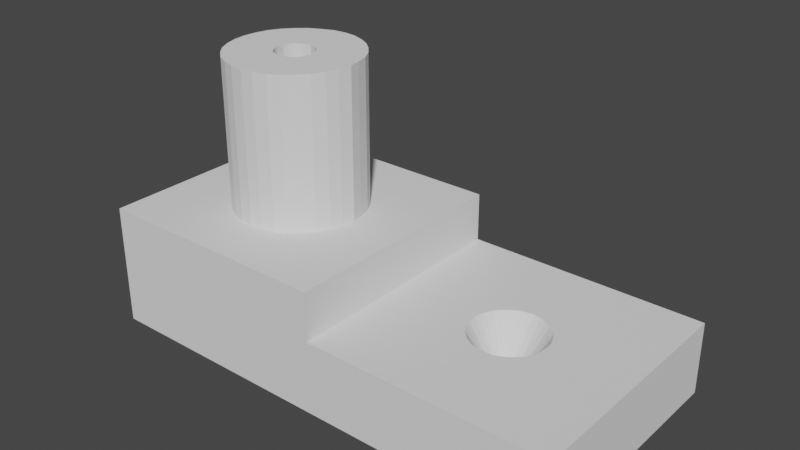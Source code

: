 # Source: truss_hole_test.blend  (saved by Blender 3.2.14; exported with 4.5.12 LTS)
import bpy
from mathutils import Matrix  # noqa: F401  (used for matrix-valued properties, if any)

bpy.ops.wm.read_factory_settings(use_empty=True)
scene = bpy.context.scene
scene.name = 'Scene'

# ---- world
world_world = bpy.data.worlds.new('World'); scene.world = world_world
world_world.use_nodes = True; world_world.node_tree.nodes.clear()
_N = world_world.node_tree.nodes; _L = world_world.node_tree.links
n0 = _N.new('ShaderNodeOutputWorld'); n0.name = 'World Output'; n0.location = (300, 300)
n1 = _N.new('ShaderNodeBackground'); n1.name = 'Background'; n1.location = (10, 300)
n1.inputs[0].default_value = (0.05088, 0.05088, 0.05088, 1.0)
_L.new(n1.outputs[0], n0.inputs[0])
n0.is_active_output = True
world_world.color = (0.05088, 0.05088, 0.05088)
world_world.use_sun_shadow = False
world_world.sun_shadow_jitter_overblur = 0.0

# ---- meshes
me_cube_001 = bpy.data.meshes.new('Cube.001')
me_cube_001.from_pydata([(98.14, 102.4, -43.51), (108.2, 114.0, -39.48), (108.5, 114.0, -39.48), (108.8, 113.9, -39.48), (109.0, 113.8, -39.48), (109.3, 113.6, -39.48), (109.5, 113.3, -39.48), (109.6, 113.1, -39.48), (109.7, 112.8, -39.48), (109.8, 112.4, -39.48), (109.7, 112.1, -39.48), (109.6, 111.8, -39.48), (109.5, 111.6, -39.48), (109.3, 111.3, -39.48), (109.0, 111.1, -39.48), (108.8, 111.0, -39.48), (108.5, 110.9, -39.48), (108.2, 110.8, -39.48), (107.8, 110.9, -39.48), (107.5, 111.0, -39.48), (107.3, 111.1, -39.48), (107.0, 111.3, -39.48), (106.8, 111.6, -39.48), (106.7, 111.8, -39.48), (106.6, 112.1, -39.48), (106.6, 112.4, -39.48), (106.6, 112.8, -39.48), (106.7, 113.1, -39.48), (106.8, 113.3, -39.48), (107.0, 113.6, -39.48), (107.3, 113.8, -39.48), (107.5, 113.9, -39.48), (107.8, 114.0, -39.48), (108.2, 117.9, -39.48), (109.2, 117.8, -39.48), (110.3, 117.5, -39.48), (111.2, 117.0, -39.48), (112.0, 116.3, -39.48), (112.7, 115.5, -39.48), (113.2, 114.5, -39.48), (113.6, 113.5, -39.48), (113.7, 112.4, -39.48), (113.6, 111.4, -39.48), (113.2, 110.3, -39.48), (112.7, 109.4, -39.48), (112.0, 108.6, -39.48), (111.2, 107.9, -39.48), (110.3, 107.4, -39.48), (109.2, 107.1, -39.48), (108.2, 106.9, -39.48), (107.1, 107.1, -39.48), (106.1, 107.4, -39.48), (105.1, 107.9, -39.48), (104.3, 108.6, -39.48), (103.6, 109.4, -39.48), (103.1, 110.3, -39.48), (102.8, 111.4, -39.48), (102.7, 112.4, -39.48), (102.8, 113.5, -39.48), (103.1, 114.5, -39.48), (103.6, 115.5, -39.48), (104.3, 116.3, -39.48), (105.1, 117.0, -39.48), (106.1, 117.5, -39.48), (107.1, 117.8, -39.48), (108.5, 114.0, -27.1), (108.2, 114.0, -27.1), (108.8, 113.9, -27.1), (109.0, 113.8, -27.1), (109.3, 113.6, -27.1), (109.5, 113.3, -27.1), (109.6, 113.1, -27.1), (109.7, 112.8, -27.1), (109.8, 112.4, -27.1), (109.7, 112.1, -27.1), (109.6, 111.8, -27.1), (109.5, 111.6, -27.1), (109.3, 111.3, -27.1), (109.0, 111.1, -27.1), (108.8, 111.0, -27.1), (108.5, 110.9, -27.1), (108.2, 110.8, -27.1), (107.8, 110.9, -27.1), (107.5, 111.0, -27.1), (107.3, 111.1, -27.1), (107.0, 111.3, -27.1), (106.8, 111.6, -27.1), (106.7, 111.8, -27.1), (106.6, 112.1, -27.1), (106.6, 112.4, -27.1), (106.6, 112.8, -27.1), (106.7, 113.1, -27.1), (106.8, 113.3, -27.1), (107.0, 113.6, -27.1), (107.3, 113.8, -27.1), (107.5, 113.9, -27.1), (107.8, 114.0, -27.1), (108.2, 117.9, -27.1), (109.2, 117.8, -27.1), (110.3, 117.5, -27.1), (111.2, 117.0, -27.1), (112.0, 116.3, -27.1), (112.7, 115.5, -27.1), (113.2, 114.5, -27.1), (113.6, 113.5, -27.1), (113.7, 112.4, -27.1), (113.6, 111.4, -27.1), (113.2, 110.3, -27.1), (112.7, 109.4, -27.1), (112.0, 108.6, -27.1), (111.2, 107.9, -27.1), (110.3, 107.4, -27.1), (109.2, 107.1, -27.1), (108.2, 106.9, -27.1), (107.1, 107.1, -27.1), (106.1, 107.4, -27.1), (105.1, 107.9, -27.1), (104.3, 108.6, -27.1), (103.6, 109.4, -27.1), (103.1, 110.3, -27.1), (102.8, 111.4, -27.1), (102.7, 112.4, -27.1), (102.8, 113.5, -27.1), (103.1, 114.5, -27.1), (103.6, 115.5, -27.1), (104.3, 116.3, -27.1), (105.1, 117.0, -27.1), (106.1, 117.5, -27.1), (107.1, 117.8, -27.1), (98.14, 102.4, -49.51), (118.1, 102.4, -49.51), (118.1, 122.4, -39.48), (118.1, 122.4, -49.51), (118.1, 102.4, -43.51), (108.2, 93.64, -46.51), (107.9, 93.61, -46.51), (107.7, 93.54, -46.51), (107.5, 93.43, -46.51), (107.3, 93.27, -46.51), (108.2, 93.64, -49.51), (107.1, 93.08, -46.51), (107.0, 92.86, -46.51), (106.9, 92.63, -46.51), (106.9, 92.39, -46.51), (106.9, 92.14, -46.51), (107.0, 91.91, -46.51), (107.1, 91.69, -46.51), (107.3, 91.5, -46.51), (107.5, 91.35, -46.51), (107.7, 91.23, -46.51), (107.9, 91.16, -46.51), (108.2, 91.13, -46.51), (108.4, 91.16, -46.51), (108.6, 91.23, -46.51), (108.8, 91.35, -46.51), (109.0, 91.5, -46.51), (109.2, 91.69, -46.51), (109.3, 91.91, -46.51), (109.4, 92.14, -46.51), (109.4, 92.39, -46.51), (109.4, 92.63, -46.51), (109.3, 92.86, -46.51), (109.2, 93.08, -46.51), (109.0, 93.27, -46.51), (108.8, 93.43, -46.51), (108.6, 93.54, -46.51), (108.4, 93.61, -46.51), (108.4, 93.61, -49.51), (108.6, 93.54, -49.51), (108.8, 93.43, -49.51), (109.0, 93.27, -49.51), (109.2, 93.08, -49.51), (109.3, 92.86, -49.51), (109.4, 92.63, -49.51), (109.4, 92.39, -49.51), (109.4, 92.14, -49.51), (109.3, 91.91, -49.51), (109.2, 91.69, -49.51), (109.0, 91.5, -49.51), (108.8, 91.35, -49.51), (108.6, 91.23, -49.51), (108.4, 91.16, -49.51), (108.2, 91.13, -49.51), (107.9, 91.16, -49.51), (107.7, 91.23, -49.51), (107.5, 91.35, -49.51), (107.3, 91.5, -49.51), (107.1, 91.69, -49.51), (107.0, 91.91, -49.51), (106.9, 92.14, -49.51), (106.9, 92.39, -49.51), (106.9, 92.63, -49.51), (107.0, 92.86, -49.51), (107.1, 93.08, -49.51), (107.3, 93.27, -49.51), (107.5, 93.43, -49.51), (107.7, 93.54, -49.51), (107.9, 93.61, -49.51), (118.1, 82.39, -43.51), (98.14, 82.38, -43.51), (118.1, 82.39, -49.51), (98.14, 82.38, -49.51), (98.14, 122.4, -49.51), (98.14, 102.4, -39.48), (118.1, 82.39, -43.51), (98.14, 82.38, -43.51), (118.1, 102.4, -39.48), (98.14, 122.4, -39.48), (98.14, 102.4, -43.51), (98.14, 122.4, -43.51), (108.2, 93.64, -46.51), (107.9, 93.61, -46.51), (107.7, 93.54, -46.51), (107.5, 93.43, -46.51), (107.3, 93.27, -46.51), (107.1, 93.08, -46.51), (107.0, 92.86, -46.51), (106.9, 92.63, -46.51), (106.9, 92.39, -46.51), (106.9, 92.14, -46.51), (107.0, 91.91, -46.51), (107.1, 91.69, -46.51), (107.3, 91.5, -46.51), (107.5, 91.35, -46.51), (107.7, 91.23, -46.51), (107.9, 91.16, -46.51), (108.2, 91.13, -46.51), (108.4, 91.16, -46.51), (108.6, 91.23, -46.51), (108.8, 91.35, -46.51), (109.0, 91.5, -46.51), (109.2, 91.69, -46.51), (109.3, 91.91, -46.51), (109.4, 92.14, -46.51), (109.4, 92.39, -46.51), (109.4, 92.63, -46.51), (109.3, 92.86, -46.51), (109.2, 93.08, -46.51), (109.0, 93.27, -46.51), (108.8, 93.43, -46.51), (108.6, 93.54, -46.51), (108.4, 93.61, -46.51), (108.2, 95.48, -43.51), (107.5, 95.42, -43.51), (107.0, 95.25, -43.51), (106.4, 94.96, -43.51), (106.0, 94.58, -43.51), (105.6, 94.11, -43.51), (105.3, 93.57, -43.51), (105.1, 92.99, -43.51), (105.1, 92.39, -43.51), (105.1, 91.78, -43.51), (105.3, 91.2, -43.51), (105.6, 90.66, -43.51), (106.0, 90.19, -43.51), (106.4, 89.81, -43.51), (107.0, 89.52, -43.51), (107.5, 89.35, -43.51), (108.2, 89.29, -43.51), (108.8, 89.35, -43.51), (109.3, 89.52, -43.51), (109.9, 89.81, -43.51), (110.3, 90.19, -43.51), (110.7, 90.66, -43.51), (111.0, 91.2, -43.51), (111.2, 91.78, -43.51), (111.3, 92.39, -43.51), (111.2, 92.99, -43.51), (111.0, 93.57, -43.51), (110.7, 94.11, -43.51), (110.3, 94.58, -43.51), (109.9, 94.96, -43.51), (109.3, 95.25, -43.51), (108.8, 95.42, -43.51)], [], [(34, 33, 97, 98), (35, 34, 98, 99), (36, 35, 99, 100), (37, 36, 100, 101), (38, 37, 101, 102), (39, 38, 102, 103), (40, 39, 103, 104), (41, 40, 104, 105), (42, 41, 105, 106), (43, 42, 106, 107), (44, 43, 107, 108), (45, 44, 108, 109), (46, 45, 109, 110), (47, 46, 110, 111), (48, 47, 111, 112), (49, 48, 112, 113), (50, 49, 113, 114), (51, 50, 114, 115), (52, 51, 115, 116), (53, 52, 116, 117), (54, 53, 117, 118), (55, 54, 118, 119), (57, 56, 120, 121), (58, 57, 121, 122), (59, 58, 122, 123), (60, 59, 123, 124), (61, 60, 124, 125), (62, 61, 125, 126), (63, 62, 126, 127), (64, 63, 127, 128), (64, 128, 97, 33), (1, 2, 65, 66), (67, 65, 2, 3), (68, 67, 3, 4), (69, 68, 4, 5), (70, 69, 5, 6), (71, 70, 6, 7), (72, 71, 7, 8), (73, 72, 8, 9), (74, 73, 9, 10), (75, 74, 10, 11), (76, 75, 11, 12), (77, 76, 12, 13), (78, 77, 13, 14), (79, 78, 14, 15), (80, 79, 15, 16), (81, 80, 16, 17), (82, 81, 17, 18), (83, 82, 18, 19), (84, 83, 19, 20), (85, 84, 20, 21), (86, 85, 21, 22), (87, 86, 22, 23), (88, 87, 23, 24), (89, 88, 24, 25), (90, 89, 25, 26), (91, 90, 26, 27), (92, 91, 27, 28), (93, 92, 28, 29), (94, 93, 29, 30), (95, 94, 30, 31), (96, 95, 31, 32), (32, 1, 66, 96), (56, 55, 119, 120), (97, 66, 65, 98), (99, 98, 65, 67), (100, 99, 67, 68), (101, 100, 68, 69), (102, 101, 69, 70), (103, 102, 70, 71), (104, 103, 71, 72), (105, 104, 72, 73), (106, 105, 73, 74), (107, 106, 74, 75), (108, 107, 75, 76), (109, 108, 76, 77), (110, 109, 77, 78), (111, 110, 78, 79), (112, 111, 79, 80), (113, 112, 80, 81), (114, 113, 81, 82), (115, 114, 82, 83), (116, 115, 83, 84), (117, 116, 84, 85), (118, 117, 85, 86), (119, 118, 86, 87), (88, 120, 119, 87), (121, 120, 88, 89), (122, 121, 89, 90), (123, 122, 90, 91), (124, 123, 91, 92), (125, 124, 92, 93), (126, 125, 93, 94), (127, 126, 94, 95), (128, 127, 95, 96), (128, 96, 66, 97), (181, 182, 151, 152), (198, 133, 130, 200), (203, 57, 207), (206, 131, 41), (57, 203, 206, 41, 42, 43, 44, 45, 46, 47, 48, 49, 50, 51, 52, 53, 54, 55, 56), (202, 207, 131, 132), (180, 181, 152, 153), (179, 180, 153, 154), (179, 154, 155, 178), (177, 178, 155, 156), (176, 177, 156, 157), (158, 175, 176, 157), (174, 175, 158, 159), (160, 173, 174, 159), (172, 173, 160, 161), (171, 172, 161, 162), (170, 171, 162, 163), (169, 170, 163, 164), (168, 169, 164, 165), (166, 167, 168, 165), (139, 167, 166, 134), (197, 139, 134, 135), (196, 197, 135, 136), (195, 196, 136, 137), (194, 195, 137, 138), (193, 194, 138, 140), (192, 193, 140, 141), (142, 191, 192, 141), (190, 191, 142, 143), (190, 143, 144, 189), (189, 144, 145, 188), (187, 188, 145, 146), (186, 187, 146, 147), (185, 186, 147, 148), (185, 148, 149, 184), (184, 149, 150, 183), (151, 182, 183, 150), (132, 130, 129, 202), (163, 162, 237, 238), (166, 165, 240, 241), (153, 152, 227, 228), (148, 147, 222, 223), (60, 61, 62, 63, 64, 33, 34, 35, 36, 37, 38, 39, 40, 41, 131, 207, 57, 58, 59), (201, 186, 185, 184, 183, 182, 181, 180, 179, 178, 200), (200, 130, 170, 171, 172, 173, 174, 175, 176, 177, 178), (201, 129, 194, 193, 192, 191, 190, 189, 188, 187, 186), (195, 194, 129, 130, 170, 169, 168, 167, 139, 197, 196), (206, 133, 130, 132, 131), (202, 129, 208, 209), (203, 0, 133, 206), (209, 208, 203, 207), (28, 27, 26, 25, 24, 23, 22, 21, 20, 19, 18, 17, 16, 15, 14, 13, 12, 11, 10, 9, 8, 7, 6, 5, 4, 3, 2, 1, 32, 31, 30, 29), (140, 138, 214, 215), (142, 141, 216, 217), (162, 161, 236, 237), (156, 155, 230, 231), (136, 135, 211, 212), (161, 160, 235, 236), (147, 146, 221, 222), (160, 159, 234, 235), (135, 134, 210, 211), (158, 157, 232, 233), (150, 149, 224, 225), (151, 150, 225, 226), (157, 156, 231, 232), (138, 137, 213, 214), (155, 154, 229, 230), (137, 136, 212, 213), (144, 143, 218, 219), (149, 148, 223, 224), (145, 144, 219, 220), (141, 140, 215, 216), (152, 151, 226, 227), (159, 158, 233, 234), (143, 142, 217, 218), (164, 163, 238, 239), (134, 166, 241, 210), (165, 164, 239, 240), (154, 153, 228, 229), (146, 145, 220, 221), (235, 234, 266, 267), (231, 230, 262, 263), (236, 235, 267, 268), (227, 226, 258, 259), (214, 213, 245, 246), (217, 216, 248, 249), (232, 231, 263, 264), (222, 221, 253, 254), (215, 214, 246, 247), (234, 233, 265, 266), (221, 220, 252, 253), (216, 215, 247, 248), (225, 224, 256, 257), (211, 210, 242, 243), (226, 225, 257, 258), (223, 222, 254, 255), (210, 241, 273, 242), (241, 240, 272, 273), (212, 211, 243, 244), (228, 227, 259, 260), (213, 212, 244, 245), (237, 236, 268, 269), (219, 218, 250, 251), (238, 237, 269, 270), (218, 217, 249, 250), (224, 223, 255, 256), (239, 238, 270, 271), (220, 219, 251, 252), (240, 239, 271, 272), (229, 228, 260, 261), (233, 232, 264, 265), (230, 229, 261, 262), (273, 272, 271, 270, 133, 208, 246, 245, 244, 243, 242), (262, 204, 133, 270, 269, 268, 267, 266, 265, 264, 263), (249, 248, 247, 246, 208, 199, 254, 253, 252, 251, 250), (204, 262, 261, 260, 259, 258, 257, 256, 255, 254, 205), (129, 201, 199, 208), (201, 200, 198, 199)])
_uv = me_cube_001.uv_layers.new(name='UVMap')
_uv.uv.foreach_set('vector', [0.0, 0.0, 0.0, 0.0, 0.0, 0.0, 0.0, 0.0, 0.0, 0.0, 0.0, 0.0, 0.0, 0.0, 0.0, 0.0, 0.0, 0.0, 0.0, 0.0, 0.0, 0.0, 0.0, 0.0, 0.0, 0.0, 0.0, 0.0, 0.0, 0.0, 0.0, 0.0, 0.0, 0.0, 0.0, 0.0, 0.0, 0.0, 0.0, 0.0, 0.0, 0.0, 0.0, 0.0, 0.0, 0.0, 0.0, 0.0, 0.0, 0.0, 0.0, 0.0, 0.0, 0.0, 0.0, 0.0, 0.0, 0.0, 0.0, 0.0, 0.0, 0.0, 0.0, 0.0, 0.0, 0.0, 0.0, 0.0, 0.0, 0.0, 0.0, 0.0, 0.0, 0.0, 0.0, 0.0, 0.0, 0.0, 0.0, 0.0, 0.0, 0.0, 0.0, 0.0, 0.0, 0.0, 0.0, 0.0, 0.0, 0.0, 0.0, 0.0, 0.0, 0.0, 0.0, 0.0, 0.0, 0.0, 0.0, 0.0, 0.0, 0.0, 0.0, 0.0, 0.0, 0.0, 0.0, 0.0, 0.0, 0.0, 0.0, 0.0, 0.0, 0.0, 0.0, 0.0, 0.0, 0.0, 0.0, 0.0, 0.0, 0.0, 0.0, 0.0, 0.0, 0.0, 0.0, 0.0, 0.0, 0.0, 0.0, 0.0, 0.0, 0.0, 0.0, 0.0, 0.0, 0.0, 0.0, 0.0, 0.0, 0.0, 0.0, 0.0, 0.0, 0.0, 0.0, 0.0, 0.0, 0.0, 0.0, 0.0, 0.0, 0.0, 0.0, 0.0, 0.0, 0.0, 0.0, 0.0, 0.0, 0.0, 0.0, 0.0, 0.0, 0.0, 0.0, 0.0, 0.0, 0.0, 0.0, 0.0, 0.0, 0.0, 0.0, 0.0, 0.0, 0.0, 0.0, 0.0, 0.0, 0.0, 0.0, 0.0, 0.0, 0.0, 0.0, 0.0, 0.0, 0.0, 0.0, 0.0, 0.0, 0.0, 0.0, 0.0, 0.0, 0.0, 0.0, 0.0, 0.0, 0.0, 0.0, 0.0, 0.0, 0.0, 0.0, 0.0, 0.0, 0.0, 0.0, 0.0, 0.0, 0.0, 0.0, 0.0, 0.0, 0.0, 0.0, 0.0, 0.0, 0.0, 0.0, 0.0, 0.0, 0.0, 0.0, 0.0, 0.0, 0.0, 0.0, 0.0, 0.0, 0.0, 0.0, 0.0, 0.0, 0.0, 0.0, 0.0, 0.0, 0.0, 0.0, 0.0, 0.0, 0.0, 0.0, 0.0, 0.0, 0.0, 0.0, 0.0, 0.0, 0.0, 0.0, 0.0, 0.0, 0.0, 0.0, 0.0, 0.0, 0.0, 0.0, 0.0, 0.0, 0.0, 0.0, 0.0, 0.0, 0.0, 0.0, 0.0, 0.0, 0.0, 0.0, 0.0, 0.0, 0.0, 0.0, 0.0, 0.0, 0.0, 0.0, 0.0, 0.0, 0.0, 0.0, 0.0, 0.0, 0.0, 0.0, 0.0, 0.0, 0.0, 0.0, 0.0, 0.0, 0.0, 0.0, 0.0, 0.0, 0.0, 0.0, 0.0, 0.0, 0.0, 0.0, 0.0, 0.0, 0.0, 0.0, 0.0, 0.0, 0.0, 0.0, 0.0, 0.0, 0.0, 0.0, 0.0, 0.0, 0.0, 0.0, 0.0, 0.0, 0.0, 0.0, 0.0, 0.0, 0.0, 0.0, 0.0, 0.0, 0.0, 0.0, 0.0, 0.0, 0.0, 0.0, 0.0, 0.0, 0.0, 0.0, 0.0, 0.0, 0.0, 0.0, 0.0, 0.0, 0.0, 0.0, 0.0, 0.0, 0.0, 0.0, 0.0, 0.0, 0.0, 0.0, 0.0, 0.0, 0.0, 0.0, 0.0, 0.0, 0.0, 0.0, 0.0, 0.0, 0.0, 0.0, 0.0, 0.0, 0.0, 0.0, 0.0, 0.0, 0.0, 0.0, 0.0, 0.0, 0.0, 0.0, 0.0, 0.0, 0.0, 0.0, 0.0, 0.0, 0.0, 0.0, 0.0, 0.0, 0.0, 0.0, 0.0, 0.0, 0.0, 0.0, 0.0, 0.0, 0.0, 0.0, 0.0, 0.0, 0.0, 0.0, 0.0, 0.0, 0.0, 0.0, 0.0, 0.0, 0.0, 0.0, 0.0, 0.0, 0.0, 0.0, 0.0, 0.0, 0.0, 0.0, 0.0, 0.0, 0.0, 0.0, 0.0, 0.0, 0.0, 0.0, 0.0, 0.0, 0.0, 0.0, 0.0, 0.0, 0.0, 0.0, 0.0, 0.0, 0.0, 0.0, 0.0, 0.0, 0.0, 0.0, 0.0, 0.0, 0.0, 0.0, 0.0, 0.0, 0.0, 0.0, 0.0, 0.0, 0.0, 0.0, 0.0, 0.0, 0.0, 0.0, 0.0, 0.0, 0.0, 0.0, 0.0, 0.0, 0.0, 0.0, 0.0, 0.0, 0.0, 0.0, 0.0, 0.0, 0.0, 0.0, 0.0, 0.0, 0.0, 0.0, 0.0, 0.0, 0.0, 0.0, 0.0, 0.0, 0.0, 0.0, 0.0, 0.0, 0.0, 0.0, 0.0, 0.0, 0.0, 0.0, 0.0, 0.0, 0.0, 0.0, 0.0, 0.0, 0.0, 0.0, 0.0, 0.0, 0.0, 0.0, 0.0, 0.0, 0.0, 0.0, 0.0, 0.0, 0.0, 0.0, 0.0, 0.0, 0.0, 0.0, 0.0, 0.0, 0.0, 0.0, 0.0, 0.0, 0.0, 0.0, 0.0, 0.0, 0.0, 0.0, 0.0, 0.0, 0.0, 0.0, 0.0, 0.0, 0.0, 0.0, 0.0, 0.0, 0.0, 0.0, 0.0, 0.0, 0.0, 0.0, 0.0, 0.0, 0.0, 0.0, 0.0, 0.0, 0.0, 0.0, 0.0, 0.0, 0.0, 0.0, 0.0, 0.0, 0.0, 0.0, 0.0, 0.0, 0.0, 0.0, 0.0, 0.0, 0.0, 0.0, 0.0, 0.0, 0.0, 0.0, 0.0, 0.0, 0.0, 0.0, 0.0, 0.0, 0.0, 0.0, 0.0, 0.0, 0.0, 0.0, 0.0, 0.0, 0.0, 0.0, 0.0, 0.0, 0.0, 0.0, 0.0, 0.0, 0.0, 0.0, 0.0, 0.0, 0.0, 0.0, 0.0, 0.0, 0.0, 0.0, 0.0, 0.0, 0.0, 0.0, 0.0, 0.0, 0.0, 0.0, 0.0, 0.0, 0.0, 0.0, 0.0, 0.0, 0.0, 0.0, 0.0, 0.0, 0.0, 0.0, 0.0, 0.0, 0.0, 0.0, 0.0, 0.0, 0.0, 0.0, 0.0, 0.0, 0.0, 0.0, 0.0, 0.0, 0.0, 0.0, 0.0, 0.0, 0.0, 0.0, 0.0, 0.0, 0.0, 0.0, 0.0, 0.0, 0.0, 0.0, 0.0, 0.0, 0.0, 0.0, 0.0, 0.0, 0.0, 0.0, 0.0, 0.0, 0.0, 0.0, 0.0, 0.0, 0.0, 0.0, 0.0, 0.0, 0.0, 0.0, 0.0, 0.0, 0.0, 0.0, 0.0, 0.0, 0.0, 0.0, 0.0, 0.0, 0.0, 0.0, 0.0, 0.0, 0.0, 0.0, 0.0, 0.0, 0.0, 0.0, 0.0, 0.0, 0.0, 0.0, 0.0, 0.0, 0.0, 0.0, 0.0, 0.0, 0.0, 0.0, 0.0, 0.0, 0.0, 0.0, 0.0, 0.0, 0.0, 0.0, 0.0, 0.0, 0.0, 0.0, 0.0, 0.0, 0.0, 0.0, 0.0, 0.0, 0.0, 0.0, 0.0, 0.0, 0.0, 0.0, 0.0, 0.0, 0.0, 0.0, 0.0, 0.0, 0.0, 0.0, 0.0, 0.0, 0.0, 0.0, 0.0, 0.0, 0.0, 0.0, 0.0, 0.0, 0.0, 0.0, 0.0, 0.0, 0.0, 0.0, 0.0, 0.0, 0.0, 0.0, 0.0, 0.0, 0.0, 0.0, 0.0, 0.0, 0.0, 0.0, 0.0, 0.0, 0.0, 0.0, 0.0, 0.0, 0.0, 0.0, 0.0, 0.0, 0.0, 0.0, 0.0, 0.0, 0.0, 0.0, 0.0, 0.0, 0.0, 0.0, 0.0, 0.0, 0.0, 0.0, 0.0, 0.0, 0.0, 0.0, 0.0, 0.0, 0.0, 0.0, 0.0, 0.0, 0.0, 0.0, 0.0, 0.0, 0.0, 0.0, 0.0, 0.0, 0.0, 0.0, 0.0, 0.0, 0.0, 0.0, 0.0, 0.0, 0.0, 0.0, 0.0, 0.0, 0.0, 0.0, 0.0, 0.0, 0.0, 0.0, 0.0, 0.0, 0.0, 0.0, 0.0, 0.0, 0.0, 0.0, 0.0, 0.0, 0.0, 0.0, 0.0, 0.0, 0.0, 0.0, 0.0, 0.0, 0.0, 0.0, 0.0, 0.0, 0.0, 0.0, 0.0, 0.0, 0.0, 0.0, 0.0, 0.0, 0.0, 0.0, 0.0, 0.0, 0.0, 0.0, 0.0, 0.0, 0.0, 0.0, 0.0, 0.0, 0.0, 0.0, 0.0, 0.0, 0.0, 0.0, 0.0, 0.0, 0.0, 0.0, 0.0, 0.0, 0.0, 0.0, 0.0, 0.0, 0.0, 0.0, 0.0, 0.0, 0.0, 0.0, 0.0, 0.0, 0.0, 0.0, 0.0, 0.0, 0.0, 0.0, 0.0, 0.0, 0.0, 0.0, 0.0, 0.0, 0.0, 0.0, 0.0, 0.0, 0.0, 0.0, 0.0, 0.0, 0.0, 0.0, 0.0, 0.0, 0.0, 0.0, 0.0, 0.0, 0.0, 0.0, 0.0, 0.0, 0.0, 0.0, 0.0, 0.0, 0.0, 0.0, 0.0, 0.0, 0.0, 0.0, 0.0, 0.0, 0.0, 0.0, 0.0, 0.0, 0.0, 0.0, 0.0, 0.0, 0.0, 0.0, 0.0, 0.0, 0.0, 0.0, 0.0, 0.0, 0.0, 0.0, 0.0, 0.0, 0.0, 0.0, 0.0, 0.0, 0.0, 0.0, 0.0, 0.0, 0.0, 0.0, 0.0, 0.0, 0.0, 0.0, 0.0, 0.0, 0.0, 0.0, 0.0, 0.0, 0.0, 0.0, 0.0, 0.0, 0.0, 0.0, 0.0, 0.0, 0.0, 0.0, 0.0, 0.0, 0.0, 0.0, 0.0, 0.0, 0.0, 0.0, 0.0, 0.0, 0.0, 0.0, 0.0, 0.0, 0.0, 0.0, 0.0, 0.0, 0.0, 0.0, 0.0, 0.0, 0.0, 0.0, 0.0, 0.0, 0.0, 0.0, 0.0, 0.0, 0.0, 0.0, 0.0, 0.0, 0.0, 0.0, 0.0, 0.0, 0.0, 0.0, 0.0, 0.0, 0.0, 0.0, 0.0, 0.0, 0.0, 0.0, 0.0, 0.0, 0.0, 0.0, 0.0, 0.0, 0.0, 0.0, 0.0, 0.0, 0.0, 0.0, 0.0, 0.0, 0.0, 0.0, 0.0, 0.0, 0.0, 0.0, 0.0, 0.0, 0.0, 0.0, 0.0, 0.0, 0.0, 0.0, 0.0, 0.0, 0.0, 0.0, 0.0, 0.0, 0.0, 0.0, 0.0, 0.0, 0.0, 0.0, 0.0, 0.0, 0.0, 0.0, 0.0, 0.0, 0.0, 0.0, 0.0, 0.0, 0.0, 0.0, 0.0, 0.0, 0.0, 0.0, 0.0, 0.0, 0.0, 0.0, 0.0, 0.0, 0.0, 0.0, 0.0, 0.0, 0.0, 0.0, 0.0, 0.0, 0.0, 0.0, 0.0, 0.0, 0.0, 0.0, 0.0, 0.0, 0.0, 0.0, 0.0, 0.0, 0.0, 0.0, 0.0, 0.0, 0.0, 0.0, 0.0, 0.0, 0.0, 0.0, 0.0, 0.0, 0.0, 0.0, 0.0, 0.0, 0.0, 0.0, 0.0, 0.0, 0.0, 0.0, 0.0, 0.0, 0.0, 0.0, 0.0, 0.0, 0.0, 0.0, 0.0, 0.0, 0.0, 0.0, 0.0, 0.0, 0.0, 0.0, 0.0, 0.0, 0.0, 0.0, 0.0, 0.0, 0.0, 0.0, 0.0, 0.0, 0.0, 0.0, 0.0, 0.0, 0.0, 0.0, 0.0, 0.0, 0.0, 0.0, 0.0, 0.0, 0.0, 0.0, 0.0, 0.0, 0.0, 0.0, 0.0, 0.0, 0.0, 0.0, 0.0, 0.0, 0.0, 0.0, 0.0, 0.0, 0.0, 0.0, 0.0, 0.0, 0.0, 0.0, 0.0, 0.0, 0.0, 0.0, 0.0, 0.0, 0.0, 0.0, 0.0, 0.0, 0.0, 0.0, 0.0, 0.0, 0.0, 0.0, 0.0, 0.0, 0.0, 0.0, 0.0, 0.0, 0.0, 0.0, 0.0, 0.0, 0.0, 0.0, 0.0, 0.0, 0.0, 0.0, 0.0, 0.0, 0.0, 0.0, 0.0, 0.0, 0.0, 0.0, 0.0, 0.0, 0.0, 0.0, 0.0, 0.0, 0.0, 0.0, 0.0, 0.0, 0.0, 0.0, 0.0, 0.0, 0.0, 0.0, 0.0, 0.0, 0.0, 0.0, 0.0, 0.0, 0.0, 0.0, 0.0, 0.0, 0.0, 0.0, 0.0, 0.0, 0.0, 0.0, 0.0, 0.0, 0.0, 0.0, 0.0, 0.0, 0.0, 0.0, 0.0, 0.0, 0.0, 0.0, 0.0, 0.0, 0.0, 0.0, 0.0, 0.0, 0.0, 0.0, 0.0, 0.0, 0.0, 0.0, 0.0, 0.0, 0.0, 0.0, 0.0, 0.0, 0.0, 0.0, 0.0, 0.0, 0.0, 0.0, 0.0, 0.0, 0.0, 0.0, 0.0, 0.0, 0.0, 0.0, 0.0, 0.0, 0.0, 0.0, 0.0, 0.0, 0.0, 0.0, 0.0, 0.0, 0.0, 0.0, 0.0, 0.0, 0.0, 0.0, 0.0, 0.0, 0.0, 0.0, 0.0, 0.0, 0.0, 0.0, 0.0, 0.0, 0.0, 0.0, 0.0, 0.0, 0.0, 0.0, 0.0, 0.0, 0.0, 0.0, 0.0, 0.0, 0.0, 0.0, 0.0, 0.0, 0.0, 0.0, 0.0, 0.0, 0.0, 0.0, 0.0, 0.0, 0.0, 0.0, 0.0, 0.0, 0.0, 0.0, 0.0, 0.0, 0.0, 0.0, 0.0, 0.0, 0.0, 0.0, 0.0, 0.0, 0.0, 0.0, 0.0, 0.0, 0.0, 0.0, 0.0, 0.0, 0.0, 0.0, 0.0, 0.0, 0.0, 0.0, 0.0, 0.0, 0.0, 0.0, 0.0, 0.0, 0.0, 0.0, 0.0, 0.0, 0.0, 0.0, 0.0, 0.0, 0.0, 0.0, 0.0, 0.0, 0.0, 0.0, 0.0, 0.0, 0.0, 0.0, 0.0, 0.0, 0.0, 0.0, 0.0, 0.0, 0.0, 0.0, 0.0, 0.0, 0.0, 0.0, 0.0, 0.0, 0.0, 0.0, 0.0, 0.0, 0.0, 0.0, 0.0, 0.0, 0.0, 0.0, 0.0, 0.0, 0.0, 0.0, 0.0, 0.0, 0.0, 0.0, 0.0, 0.0, 0.0, 0.0, 0.0, 0.0, 0.0, 0.0, 0.0, 0.0, 0.0, 0.0, 0.0, 0.0, 0.0, 0.0, 0.0, 0.0, 0.0, 0.0, 0.0, 0.0, 0.0, 0.0, 0.0, 0.0, 0.0, 0.0, 0.0, 0.0, 0.0, 0.0, 0.0, 0.0, 0.0, 0.0, 0.0, 0.0, 0.0, 0.0, 0.0, 0.0, 0.0, 0.0, 0.0, 0.0, 0.0, 0.0, 0.0, 0.0, 0.0, 0.0, 0.0, 0.0, 0.0, 0.0, 0.0, 0.0, 0.0, 0.0, 0.0, 0.0, 0.0, 0.0, 0.0, 0.0, 0.0, 0.0, 0.0, 0.0, 0.0, 0.0, 0.0, 0.0, 0.0, 0.0, 0.0, 0.0, 0.0, 0.0, 0.0, 0.0, 0.0, 0.0, 0.0, 0.0, 0.0, 0.0, 0.0, 0.0, 0.0, 0.0, 0.0, 0.0, 0.0, 0.0, 0.0, 0.0, 0.0, 0.0, 0.0, 0.0, 0.0, 0.0, 0.0, 0.0, 0.0, 0.0, 0.0, 0.0, 0.0, 0.0, 0.0, 0.0, 0.0, 0.0, 0.0, 0.0, 0.0, 0.0, 0.0, 0.0, 0.0, 0.0, 0.0, 0.0, 0.0, 0.0, 0.0, 0.0, 0.0, 0.0, 0.0, 0.0, 0.0, 0.0, 0.0, 0.0, 0.0, 0.0, 0.0, 0.0, 0.0, 0.0, 0.0, 0.0, 0.0, 0.0, 0.0, 0.0, 0.0, 0.0, 0.0, 0.0, 0.0, 0.0, 0.0, 0.0, 0.0, 0.0, 0.0, 0.0, 0.0, 0.0, 0.0, 0.0, 0.0, 0.0, 0.0, 0.0, 0.0, 0.0, 0.0, 0.0, 0.0, 0.0, 0.0, 0.0, 0.0, 0.0, 0.0, 0.0, 0.0, 0.0, 0.0, 0.0, 0.0, 0.0, 0.0, 0.0, 0.0, 0.0, 0.0, 0.0, 0.0, 0.0, 0.0, 0.0, 0.0, 0.0, 0.0, 0.0, 0.0, 0.0, 0.0, 0.0, 0.0, 0.0, 0.0, 0.0, 0.0, 0.0, 0.0, 0.0, 0.0, 0.0, 0.0, 0.0, 0.0, 0.0, 0.0, 0.0, 0.0, 0.0, 0.0, 0.0, 0.0, 0.0, 0.0, 0.0, 0.0, 0.0, 0.0, 0.0, 0.0, 0.0, 0.0, 0.0, 0.0, 0.0, 0.0, 0.0, 0.0, 0.0, 0.0, 0.0, 0.0, 0.0, 0.0, 0.0, 0.0, 0.0, 0.0, 0.0, 0.0, 0.0, 0.0, 0.0, 0.0, 0.0, 0.0, 0.0, 0.0, 0.0, 0.0, 0.0, 0.0, 0.0, 0.0, 0.0, 0.0, 0.0, 0.0, 0.0, 0.0, 0.0, 0.0, 0.0, 0.0, 0.0, 0.0, 0.0, 0.0, 0.0, 0.0, 0.0, 0.0, 0.0, 0.0, 0.0, 0.0, 0.0, 0.0, 0.0, 0.0, 0.0, 0.0, 0.0, 0.0, 0.0, 0.0, 0.0, 0.0, 0.0, 0.0, 0.0, 0.0, 0.0, 0.0, 0.0, 0.0, 0.0, 0.0, 0.0, 0.0, 0.0, 0.0, 0.0, 0.0, 0.0, 0.0, 0.0, 0.0, 0.0, 0.0, 0.0, 0.0, 0.0, 0.0, 0.0, 0.0, 0.0, 0.0, 0.0, 0.0, 0.0, 0.0, 0.0, 0.0, 0.0, 0.0, 0.0, 0.0, 0.0, 0.0, 0.0, 0.0, 0.0, 0.0, 0.0, 0.0, 0.0, 0.0, 0.0, 0.0, 0.0, 0.0, 0.0, 0.0, 0.0, 0.0, 0.0, 0.0, 0.0, 0.0, 0.0, 0.0, 0.0, 0.0, 0.0, 0.0, 0.0, 0.0, 0.0, 0.0, 0.0, 0.0, 0.0, 0.0, 0.0, 0.0, 0.0, 0.0, 0.0, 0.0, 0.0, 0.0, 0.0, 0.0, 0.0, 0.0, 0.0, 0.0, 0.0, 0.0, 0.0, 0.0, 0.0, 0.0, 0.0, 0.0, 0.0, 0.0, 0.0, 0.0, 0.0, 0.0, 0.0, 0.0, 0.0, 0.0, 0.0, 0.0, 0.0, 0.0, 0.0, 0.0, 0.0, 0.0, 0.0, 0.0, 0.0, 0.0, 0.0, 0.0, 0.0, 0.0, 0.0, 0.0, 0.0, 0.0, 0.0, 0.0, 0.0, 0.0, 0.0, 0.0, 0.0, 0.0, 0.0, 0.0, 0.0, 0.0, 0.0, 0.0, 0.0, 0.0, 0.0, 0.0, 0.0, 0.0, 0.0, 0.0, 0.0, 0.0, 0.0, 0.0, 0.0, 0.0, 0.0, 0.0, 0.0, 0.0, 0.0, 0.0, 0.0, 0.0, 0.0, 0.0, 0.0, 0.0, 0.0, 0.0, 0.0, 0.0, 0.0, 0.0, 0.0, 0.0, 0.0, 0.0, 0.0, 0.0])
me_cube_001.use_mirror_z = True
me_cube_001.update()

# ---- objects
ob_truss_test = bpy.data.objects.new('truss_test', me_cube_001)

# ---- transforms, parenting, visibility, modifiers, constraints
ob_truss_test.location = (-1.117, -0.1163, 58.51)
ob_truss_test.rotation_euler = (0.0, -0.0, 1.571)
ob_truss_test.use_mesh_mirror_z = True

# ---- collection membership
scene.collection.objects.link(ob_truss_test)

# ---- scene / render settings (as saved in the file)
scene.frame_start = 1; scene.frame_end = 250; scene.frame_set(1)
scene.render.engine = 'BLENDER_EEVEE_NEXT'
scene.cycles.use_denoising = False
scene.cycles.samples = 128
scene.cycles.sampling_pattern = 'TABULATED_SOBOL'
scene.cycles.use_adaptive_sampling = False
scene.cycles.use_light_tree = False
scene.view_settings.view_transform = 'Filmic'
scene.unit_settings.scale_length = 0.001
bpy.context.view_layer.update()

# ---- added for rendering (the .blend has no active camera and no usable light): camera, sun
cam_auto = bpy.data.cameras.new('AutoCamera')
cam_auto.lens = 50.0
cam_auto.sensor_width = 36.0
cam_auto.clip_end = 1000.0
ob_auto_camera = bpy.data.objects.new('AutoCamera', cam_auto)
scene.collection.objects.link(ob_auto_camera)
ob_auto_camera.location = (-57.1775, 52.4458, 57.2707)
ob_auto_camera.rotation_euler = (1.09748, -7.21219e-08, 0.694738)
scene.camera = ob_auto_camera
light_auto_sun = bpy.data.lights.new('AutoSun', 'SUN')
light_auto_sun.energy = 3.0
light_auto_sun.angle = 0.0523599
ob_auto_sun = bpy.data.objects.new('AutoSun', light_auto_sun)
scene.collection.objects.link(ob_auto_sun)
ob_auto_sun.rotation_euler = (0.872665, 0.174533, 0.523599)
bpy.context.view_layer.update()
